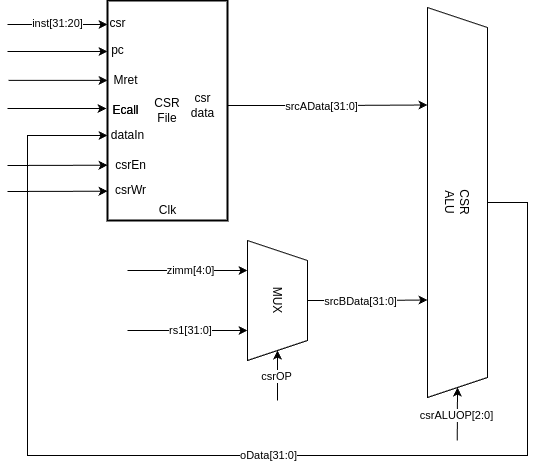

The diagram above was exported from draw.io. Its source (the exported page's mxGraphModel, read from the mxfile embedded in the PNG):
<mxGraphModel dx="683" dy="414" grid="1" gridSize="10" guides="1" tooltips="1" connect="1" arrows="1" fold="1" page="1" pageScale="1" pageWidth="850" pageHeight="1100" math="0" shadow="0">
  <root>
    <mxCell id="0" />
    <mxCell id="1" parent="0" />
    <mxCell id="szDTB78MbOPcaTwE8j59-1" value="CSR&lt;br&gt;File" style="rounded=0;whiteSpace=wrap;html=1;strokeWidth=2;perimeterSpacing=0;" vertex="1" parent="1">
      <mxGeometry x="270" y="120" width="120" height="220" as="geometry" />
    </mxCell>
    <mxCell id="szDTB78MbOPcaTwE8j59-2" value="csr" style="text;html=1;align=center;verticalAlign=middle;resizable=0;points=[];autosize=1;strokeColor=none;fillColor=none;" vertex="1" parent="1">
      <mxGeometry x="260" y="128" width="40" height="30" as="geometry" />
    </mxCell>
    <mxCell id="szDTB78MbOPcaTwE8j59-6" value="dataIn" style="text;html=1;align=center;verticalAlign=middle;resizable=0;points=[];autosize=1;strokeColor=none;fillColor=none;" vertex="1" parent="1">
      <mxGeometry x="260" y="240" width="60" height="30" as="geometry" />
    </mxCell>
    <mxCell id="szDTB78MbOPcaTwE8j59-7" value="csrWr" style="text;html=1;align=center;verticalAlign=middle;resizable=0;points=[];autosize=1;strokeColor=none;fillColor=none;" vertex="1" parent="1">
      <mxGeometry x="268" y="295" width="50" height="30" as="geometry" />
    </mxCell>
    <mxCell id="szDTB78MbOPcaTwE8j59-16" value="csrEn" style="text;html=1;align=center;verticalAlign=middle;resizable=0;points=[];autosize=1;strokeColor=none;fillColor=none;" vertex="1" parent="1">
      <mxGeometry x="268" y="270" width="50" height="30" as="geometry" />
    </mxCell>
    <mxCell id="szDTB78MbOPcaTwE8j59-20" value="Clk" style="text;html=1;align=center;verticalAlign=middle;resizable=0;points=[];autosize=1;strokeColor=none;fillColor=none;" vertex="1" parent="1">
      <mxGeometry x="310" y="315" width="40" height="30" as="geometry" />
    </mxCell>
    <mxCell id="szDTB78MbOPcaTwE8j59-24" value="CSR&lt;br&gt;ALU" style="shape=trapezoid;perimeter=trapezoidPerimeter;whiteSpace=wrap;html=1;fixedSize=1;rotation=90;" vertex="1" parent="1">
      <mxGeometry x="425" y="292" width="390" height="60" as="geometry" />
    </mxCell>
    <mxCell id="szDTB78MbOPcaTwE8j59-26" style="edgeStyle=orthogonalEdgeStyle;rounded=0;orthogonalLoop=1;jettySize=auto;html=1;entryX=0.25;entryY=1;entryDx=0;entryDy=0;" edge="1" parent="1" source="szDTB78MbOPcaTwE8j59-25" target="szDTB78MbOPcaTwE8j59-24">
      <mxGeometry relative="1" as="geometry" />
    </mxCell>
    <mxCell id="szDTB78MbOPcaTwE8j59-53" value="srcAData[31:0]" style="edgeLabel;html=1;align=center;verticalAlign=middle;resizable=0;points=[];" vertex="1" connectable="0" parent="szDTB78MbOPcaTwE8j59-26">
      <mxGeometry x="-0.0703" y="-1" relative="1" as="geometry">
        <mxPoint as="offset" />
      </mxGeometry>
    </mxCell>
    <mxCell id="szDTB78MbOPcaTwE8j59-25" value="csr&lt;br&gt;data" style="text;html=1;align=center;verticalAlign=middle;resizable=0;points=[];autosize=1;strokeColor=none;fillColor=none;" vertex="1" parent="1">
      <mxGeometry x="340" y="205" width="50" height="40" as="geometry" />
    </mxCell>
    <mxCell id="szDTB78MbOPcaTwE8j59-30" value="" style="endArrow=classic;html=1;rounded=0;exitX=0.5;exitY=0;exitDx=0;exitDy=0;" edge="1" parent="1" source="szDTB78MbOPcaTwE8j59-24">
      <mxGeometry width="50" height="50" relative="1" as="geometry">
        <mxPoint x="650" y="347" as="sourcePoint" />
        <mxPoint x="270" y="255" as="targetPoint" />
        <Array as="points">
          <mxPoint x="690" y="322" />
          <mxPoint x="690" y="575" />
          <mxPoint x="190" y="575" />
          <mxPoint x="190" y="255" />
        </Array>
      </mxGeometry>
    </mxCell>
    <mxCell id="szDTB78MbOPcaTwE8j59-56" value="oData[31:0]" style="edgeLabel;html=1;align=center;verticalAlign=middle;resizable=0;points=[];" vertex="1" connectable="0" parent="szDTB78MbOPcaTwE8j59-30">
      <mxGeometry x="-0.0743" relative="1" as="geometry">
        <mxPoint as="offset" />
      </mxGeometry>
    </mxCell>
    <mxCell id="szDTB78MbOPcaTwE8j59-32" style="edgeStyle=orthogonalEdgeStyle;rounded=0;orthogonalLoop=1;jettySize=auto;html=1;entryX=0.75;entryY=1;entryDx=0;entryDy=0;" edge="1" parent="1" source="szDTB78MbOPcaTwE8j59-31" target="szDTB78MbOPcaTwE8j59-24">
      <mxGeometry relative="1" as="geometry" />
    </mxCell>
    <mxCell id="szDTB78MbOPcaTwE8j59-54" value="srcBData[31:0]" style="edgeLabel;html=1;align=center;verticalAlign=middle;resizable=0;points=[];" vertex="1" connectable="0" parent="szDTB78MbOPcaTwE8j59-32">
      <mxGeometry x="-0.1249" y="-1" relative="1" as="geometry">
        <mxPoint as="offset" />
      </mxGeometry>
    </mxCell>
    <mxCell id="szDTB78MbOPcaTwE8j59-31" value="MUX" style="shape=trapezoid;perimeter=trapezoidPerimeter;whiteSpace=wrap;html=1;fixedSize=1;rotation=90;" vertex="1" parent="1">
      <mxGeometry x="380" y="390" width="120" height="60" as="geometry" />
    </mxCell>
    <mxCell id="szDTB78MbOPcaTwE8j59-33" value="" style="endArrow=classic;html=1;rounded=0;entryX=0.25;entryY=1;entryDx=0;entryDy=0;" edge="1" parent="1" target="szDTB78MbOPcaTwE8j59-31">
      <mxGeometry width="50" height="50" relative="1" as="geometry">
        <mxPoint x="290" y="390" as="sourcePoint" />
        <mxPoint x="470" y="310" as="targetPoint" />
      </mxGeometry>
    </mxCell>
    <mxCell id="szDTB78MbOPcaTwE8j59-36" value="zimm[4:0]" style="edgeLabel;html=1;align=center;verticalAlign=middle;resizable=0;points=[];" vertex="1" connectable="0" parent="szDTB78MbOPcaTwE8j59-33">
      <mxGeometry x="0.0405" relative="1" as="geometry">
        <mxPoint as="offset" />
      </mxGeometry>
    </mxCell>
    <mxCell id="szDTB78MbOPcaTwE8j59-34" value="" style="endArrow=classic;html=1;rounded=0;entryX=0.25;entryY=1;entryDx=0;entryDy=0;" edge="1" parent="1">
      <mxGeometry width="50" height="50" relative="1" as="geometry">
        <mxPoint x="290" y="450" as="sourcePoint" />
        <mxPoint x="410" y="450" as="targetPoint" />
      </mxGeometry>
    </mxCell>
    <mxCell id="szDTB78MbOPcaTwE8j59-37" value="rs1[31:0]" style="edgeLabel;html=1;align=center;verticalAlign=middle;resizable=0;points=[];" vertex="1" connectable="0" parent="szDTB78MbOPcaTwE8j59-34">
      <mxGeometry x="0.0405" relative="1" as="geometry">
        <mxPoint as="offset" />
      </mxGeometry>
    </mxCell>
    <mxCell id="szDTB78MbOPcaTwE8j59-38" value="" style="endArrow=classic;html=1;rounded=0;entryX=0;entryY=0.25;entryDx=0;entryDy=0;" edge="1" parent="1">
      <mxGeometry width="50" height="50" relative="1" as="geometry">
        <mxPoint x="170" y="144" as="sourcePoint" />
        <mxPoint x="270" y="144" as="targetPoint" />
      </mxGeometry>
    </mxCell>
    <mxCell id="szDTB78MbOPcaTwE8j59-39" value="inst[31:20]" style="edgeLabel;html=1;align=center;verticalAlign=middle;resizable=0;points=[];" vertex="1" connectable="0" parent="szDTB78MbOPcaTwE8j59-38">
      <mxGeometry x="0.0036" y="1" relative="1" as="geometry">
        <mxPoint as="offset" />
      </mxGeometry>
    </mxCell>
    <mxCell id="szDTB78MbOPcaTwE8j59-40" value="" style="endArrow=classic;html=1;rounded=0;entryX=0;entryY=0.25;entryDx=0;entryDy=0;" edge="1" parent="1">
      <mxGeometry width="50" height="50" relative="1" as="geometry">
        <mxPoint x="170" y="285" as="sourcePoint" />
        <mxPoint x="270" y="284.71" as="targetPoint" />
      </mxGeometry>
    </mxCell>
    <mxCell id="szDTB78MbOPcaTwE8j59-42" value="" style="endArrow=classic;html=1;rounded=0;entryX=0;entryY=0.25;entryDx=0;entryDy=0;" edge="1" parent="1">
      <mxGeometry width="50" height="50" relative="1" as="geometry">
        <mxPoint x="170" y="311" as="sourcePoint" />
        <mxPoint x="270" y="310.71" as="targetPoint" />
      </mxGeometry>
    </mxCell>
    <mxCell id="szDTB78MbOPcaTwE8j59-44" value="" style="endArrow=classic;html=1;rounded=0;entryX=1;entryY=0.5;entryDx=0;entryDy=0;" edge="1" parent="1" target="szDTB78MbOPcaTwE8j59-31">
      <mxGeometry width="50" height="50" relative="1" as="geometry">
        <mxPoint x="440" y="520" as="sourcePoint" />
        <mxPoint x="470" y="310" as="targetPoint" />
      </mxGeometry>
    </mxCell>
    <mxCell id="szDTB78MbOPcaTwE8j59-45" value="csrOP" style="edgeLabel;html=1;align=center;verticalAlign=middle;resizable=0;points=[];" vertex="1" connectable="0" parent="szDTB78MbOPcaTwE8j59-44">
      <mxGeometry x="-0.0457" y="1" relative="1" as="geometry">
        <mxPoint as="offset" />
      </mxGeometry>
    </mxCell>
    <mxCell id="szDTB78MbOPcaTwE8j59-48" value="Ecall" style="text;html=1;align=center;verticalAlign=middle;resizable=0;points=[];autosize=1;strokeColor=none;fillColor=none;" vertex="1" parent="1">
      <mxGeometry x="263" y="215" width="50" height="30" as="geometry" />
    </mxCell>
    <mxCell id="szDTB78MbOPcaTwE8j59-49" value="" style="endArrow=classic;html=1;rounded=0;" edge="1" parent="1">
      <mxGeometry width="50" height="50" relative="1" as="geometry">
        <mxPoint x="170" y="228" as="sourcePoint" />
        <mxPoint x="269" y="228.046875" as="targetPoint" />
      </mxGeometry>
    </mxCell>
    <mxCell id="szDTB78MbOPcaTwE8j59-50" value="Ecall" style="text;html=1;align=center;verticalAlign=middle;resizable=0;points=[];autosize=1;strokeColor=none;fillColor=none;" vertex="1" parent="1">
      <mxGeometry x="263" y="215" width="50" height="30" as="geometry" />
    </mxCell>
    <mxCell id="szDTB78MbOPcaTwE8j59-51" value="Mret" style="text;html=1;align=center;verticalAlign=middle;resizable=0;points=[];autosize=1;strokeColor=none;fillColor=none;" vertex="1" parent="1">
      <mxGeometry x="263" y="185" width="50" height="30" as="geometry" />
    </mxCell>
    <mxCell id="szDTB78MbOPcaTwE8j59-52" value="" style="endArrow=classic;html=1;rounded=0;" edge="1" parent="1">
      <mxGeometry width="50" height="50" relative="1" as="geometry">
        <mxPoint x="171" y="199.82999999999998" as="sourcePoint" />
        <mxPoint x="270" y="199.87687499999998" as="targetPoint" />
      </mxGeometry>
    </mxCell>
    <mxCell id="szDTB78MbOPcaTwE8j59-57" value="" style="endArrow=classic;html=1;rounded=0;entryX=1;entryY=0.5;entryDx=0;entryDy=0;" edge="1" parent="1" target="szDTB78MbOPcaTwE8j59-24">
      <mxGeometry width="50" height="50" relative="1" as="geometry">
        <mxPoint x="619.76" y="560" as="sourcePoint" />
        <mxPoint x="619.76" y="510" as="targetPoint" />
      </mxGeometry>
    </mxCell>
    <mxCell id="szDTB78MbOPcaTwE8j59-58" value="csrALUOP[2:0]" style="edgeLabel;html=1;align=center;verticalAlign=middle;resizable=0;points=[];" vertex="1" connectable="0" parent="szDTB78MbOPcaTwE8j59-57">
      <mxGeometry x="-0.0457" y="1" relative="1" as="geometry">
        <mxPoint as="offset" />
      </mxGeometry>
    </mxCell>
    <mxCell id="szDTB78MbOPcaTwE8j59-59" value="pc" style="text;html=1;align=center;verticalAlign=middle;resizable=0;points=[];autosize=1;strokeColor=none;fillColor=none;" vertex="1" parent="1">
      <mxGeometry x="260" y="155" width="40" height="30" as="geometry" />
    </mxCell>
    <mxCell id="szDTB78MbOPcaTwE8j59-60" value="" style="endArrow=classic;html=1;rounded=0;entryX=0;entryY=0.25;entryDx=0;entryDy=0;" edge="1" parent="1">
      <mxGeometry width="50" height="50" relative="1" as="geometry">
        <mxPoint x="170" y="171" as="sourcePoint" />
        <mxPoint x="270" y="171" as="targetPoint" />
      </mxGeometry>
    </mxCell>
  </root>
</mxGraphModel>